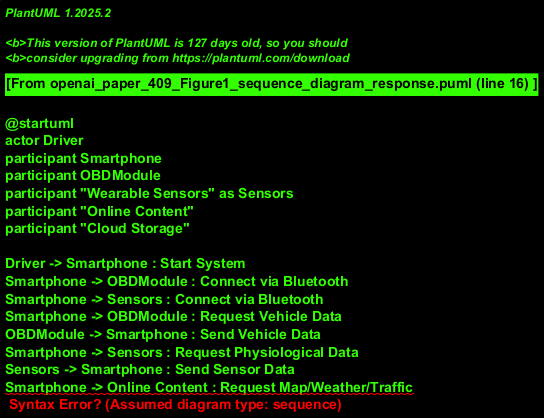

The diagram above was rendered by PlantUML. Its source (embedded in the PNG):
@startuml
actor Driver
participant Smartphone
participant OBDModule
participant "Wearable Sensors" as Sensors
participant "Online Content"
participant "Cloud Storage"

Driver -> Smartphone : Start System
Smartphone -> OBDModule : Connect via Bluetooth
Smartphone -> Sensors : Connect via Bluetooth
Smartphone -> OBDModule : Request Vehicle Data
OBDModule -> Smartphone : Send Vehicle Data
Smartphone -> Sensors : Request Physiological Data
Sensors -> Smartphone : Send Sensor Data
Smartphone -> Online Content : Request Map/Weather/Traffic
Online Content -> Smartphone : Send Info
Smartphone -> Cloud Storage : Upload All Data

@enduml